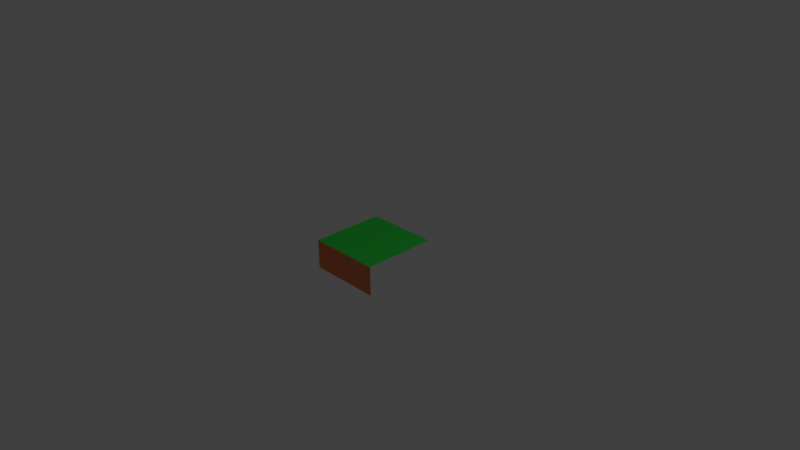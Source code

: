 # Source: BoardTile.blend  (saved by Blender 2.71.0; exported with 4.5.12 LTS)
import bpy
from mathutils import Matrix  # noqa: F401  (used for matrix-valued properties, if any)

bpy.ops.wm.read_factory_settings(use_empty=True)
scene = bpy.context.scene
scene.name = 'Scene'

# ---- collections
col_collection_1 = bpy.data.collections.new('Collection 1'); scene.collection.children.link(col_collection_1)

# ---- materials (node trees are filled in below, after node groups)
mat_side_material = bpy.data.materials.new('Side Material')
mat_side_material.alpha_threshold = 0.0
mat_side_material.use_transparent_shadow = False
mat_side_material.diffuse_color = (0.8, 0.2338, 0.09728, 1.0)
mat_side_material.roughness = 0.5
mat_side_material.line_color = (0.0, 0.0, 0.0, 1.0)
mat_top_material = bpy.data.materials.new('Top Material')
mat_top_material.alpha_threshold = 0.0
mat_top_material.use_transparent_shadow = False
mat_top_material.diffuse_color = (0.04007, 0.8, 0.07649, 1.0)
mat_top_material.roughness = 0.5
mat_top_material.line_color = (0.0, 0.0, 0.0, 1.0)

# ---- material node trees

# ---- world
world_world = bpy.data.worlds.new('World'); scene.world = world_world
world_world.color = (0.05088, 0.05088, 0.05088)
world_world.use_sun_shadow = False
world_world.sun_shadow_jitter_overblur = 0.0
world_world.cycles.sampling_method = 'MANUAL'
world_world.cycles.sample_map_resolution = 256

# ---- cameras
cam_camera = bpy.data.cameras.new('Camera')
cam_camera.clip_end = 100.0
cam_camera.lens = 35.0
cam_camera.sensor_width = 32.0
cam_camera.sensor_height = 18.0
cam_camera.ortho_scale = 7.314
cam_camera.dof.focus_distance = 0.0
cam_camera.dof.aperture_fstop = 128.0

# ---- lights
light_lamp = bpy.data.lights.new('Lamp', 'POINT')
light_lamp.transmission_factor = 0.0
light_lamp.cutoff_distance = 30.0
light_lamp.energy = 100.0
light_lamp.shadow_buffer_clip_start = 1.001
light_lamp.shadow_soft_size = 0.1
light_lamp.shadow_maximum_resolution = 0.006
light_lamp.use_absolute_resolution = True
light_lamp.cycles.use_multiple_importance_sampling = False

# ---- meshes
me_cube_002 = bpy.data.meshes.new('Cube.002')
me_cube_002.from_pydata([(-1.0, -1.0, -1.0), (-1.0, 1.0, -1.0), (-1.0, -1.0, 1.0), (-1.0, 1.0, 1.0)], [], [(0, 2, 3, 1)])
me_cube_002.materials.append(mat_side_material)
me_cube_002.use_remesh_preserve_volume = False
me_cube_002.use_remesh_preserve_attributes = False
me_cube_002.use_mirror_vertex_groups = False
me_cube_002.update()
me_cube_001 = bpy.data.meshes.new('Cube.001')
me_cube_001.from_pydata([(1.0, -1.0, -1.0), (-1.0, -1.0, -1.0), (1.0, -1.0, 1.0), (-1.0, -1.0, 1.0)], [], [(0, 2, 3, 1)])
me_cube_001.materials.append(mat_side_material)
me_cube_001.use_remesh_preserve_volume = False
me_cube_001.use_remesh_preserve_attributes = False
me_cube_001.use_mirror_vertex_groups = False
me_cube_001.update()
me_cube = bpy.data.meshes.new('Cube')
me_cube.from_pydata([(1.0, 1.0, 1.0), (1.0, -1.0, 1.0), (-1.0, -1.0, 1.0), (-1.0, 1.0, 1.0)], [], [(0, 3, 2, 1)])
me_cube.materials.append(mat_top_material)
me_cube.use_remesh_preserve_volume = False
me_cube.use_remesh_preserve_attributes = False
me_cube.use_mirror_vertex_groups = False
me_cube.update()

# ---- objects
ob_side_02 = bpy.data.objects.new('Side 02', me_cube_002)
ob_side_01 = bpy.data.objects.new('Side 01', me_cube_001)
ob_grass = bpy.data.objects.new('Grass', me_cube)
ob_lamp = bpy.data.objects.new('Lamp', light_lamp)
ob_camera = bpy.data.objects.new('Camera', cam_camera)

# ---- transforms, parenting, visibility, modifiers, constraints
ob_side_02.location = (0.0, 0.0, 0.0)
ob_side_02.scale = (0.5, 0.5, 0.2)
ob_side_02.lock_rotations_4d = False
ob_side_02.empty_display_type = 'ARROWS'
ob_side_02.lineart.crease_threshold = 0.0
ob_side_01.location = (0.0, 0.0, 0.0)
ob_side_01.scale = (0.5, 0.5, 0.2)
ob_side_01.lock_rotations_4d = False
ob_side_01.empty_display_type = 'ARROWS'
ob_side_01.lineart.crease_threshold = 0.0
ob_grass.location = (0.0, 0.0, 0.0)
ob_grass.scale = (0.5, 0.5, 0.2)
ob_grass.lock_rotations_4d = False
ob_grass.empty_display_type = 'ARROWS'
ob_grass.lineart.crease_threshold = 0.0
ob_lamp.location = (4.076, 1.005, 5.904)
ob_lamp.rotation_euler = (0.6503, 0.05522, 1.866)
ob_lamp.lock_rotations_4d = False
ob_lamp.empty_display_type = 'ARROWS'
ob_lamp.color = (0.0, 0.0, 0.0, 0.0)
ob_lamp.lineart.crease_threshold = 0.0
ob_camera.location = (7.481, -6.508, 5.344)
ob_camera.rotation_euler = (1.109, 0.01082, 0.8149)
ob_camera.lock_rotations_4d = False
ob_camera.empty_display_type = 'ARROWS'
ob_camera.color = (0.0, 0.0, 0.0, 0.0)
ob_camera.display_type = 'WIRE'
ob_camera.lineart.crease_threshold = 0.0

# ---- collection membership
col_collection_1.objects.link(ob_side_02)
col_collection_1.objects.link(ob_side_01)
col_collection_1.objects.link(ob_grass)
col_collection_1.objects.link(ob_lamp)
col_collection_1.objects.link(ob_camera)

# ---- scene / render settings (as saved in the file)
scene.camera = ob_camera
scene.frame_start = 1; scene.frame_end = 250; scene.frame_set(2)
scene.render.engine = 'BLENDER_EEVEE_NEXT'
scene.render.resolution_percentage = 50
scene.render.dither_intensity = 0.0
scene.cycles.use_denoising = False
scene.cycles.samples = 10
scene.cycles.sampling_pattern = 'TABULATED_SOBOL'
scene.cycles.light_sampling_threshold = 0.0
scene.cycles.use_adaptive_sampling = False
scene.cycles.use_light_tree = False
scene.cycles.blur_glossy = 0.0
scene.cycles.volume_bounces = 1
scene.cycles.pixel_filter_type = 'GAUSSIAN'
scene.cycles.sample_clamp_indirect = 0.0
scene.view_settings.view_transform = 'Standard'
bpy.context.view_layer.update()
